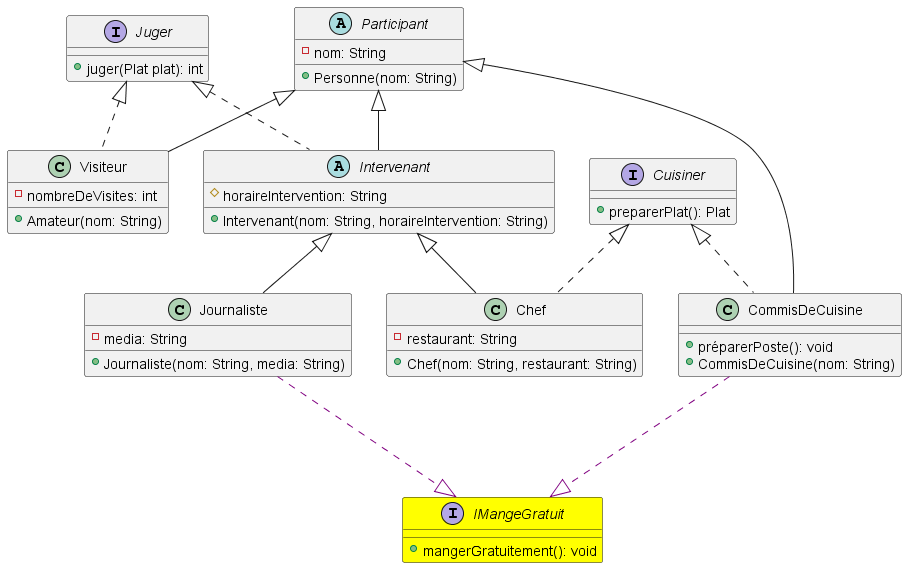

The diagram above was rendered by PlantUML. Its source (embedded in the PNG):
@startuml

interface Juger {
  + juger(Plat plat): int
}

interface Cuisiner {
  + preparerPlat(): Plat
}

interface IMangeGratuit #yellow{
  + mangerGratuitement(): void
}

abstract class Participant {
  - nom: String
  + Personne(nom: String)
}


class Visiteur extends Participant implements Juger {
  - nombreDeVisites: int
  + Amateur(nom: String)
}

abstract class Intervenant extends Participant implements Juger {
  # horaireIntervention: String
  + Intervenant(nom: String, horaireIntervention: String)
}

class Chef extends Intervenant implements Cuisiner {
  - restaurant: String
  + Chef(nom: String, restaurant: String)
}

class Journaliste extends Intervenant  {
  - media: String
  + Journaliste(nom: String, media: String)
}

class CommisDeCuisine extends Participant implements Cuisiner {
  + préparerPoste(): void
  + CommisDeCuisine(nom: String)
  
  
}

CommisDeCuisine .[#purple]down-|>  IMangeGratuit
Journaliste ..[#purple]down-|>  IMangeGratuit

@enduml